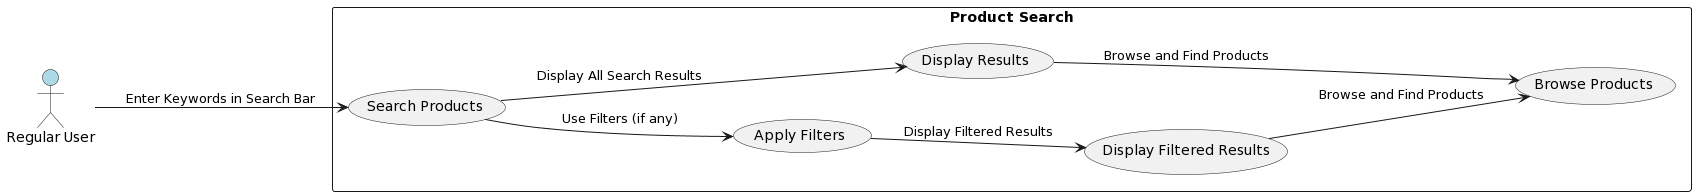

The diagram above was rendered by PlantUML. Its source (embedded in the PNG):
@startuml
actor "Regular User" as RegularUser #lightblue

left to right direction

rectangle "Product Search" {
  RegularUser --> (Search Products) : "Enter Keywords in Search Bar"
  (Search Products) --> (Apply Filters) : "Use Filters (if any)"
  (Search Products) --> (Display Results) : "Display All Search Results"
  (Apply Filters) --> (Display Filtered Results) : "Display Filtered Results"
  (Display Results) --> (Browse Products) : "Browse and Find Products"
  (Display Filtered Results) --> (Browse Products) : "Browse and Find Products"
}
@enduml